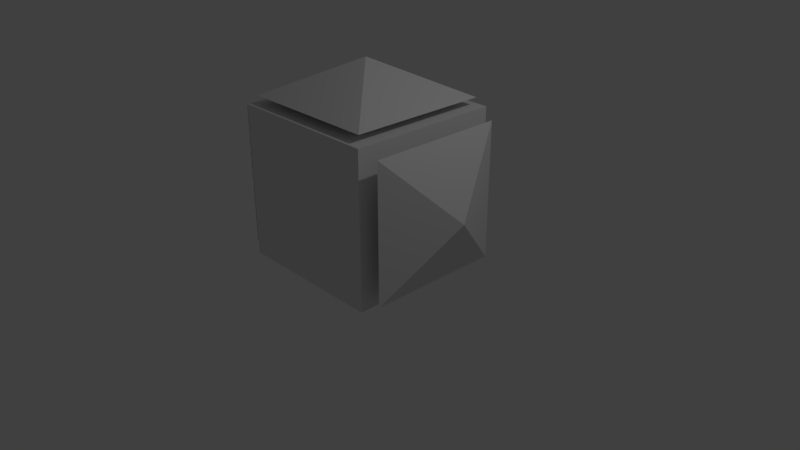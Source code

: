 # Source: WalkE.blend  (saved by Blender 2.78.0; exported with 4.5.12 LTS)
import bpy
from mathutils import Matrix  # noqa: F401  (used for matrix-valued properties, if any)

bpy.ops.wm.read_factory_settings(use_empty=True)
scene = bpy.context.scene
scene.name = 'Scene'

# ---- collections
col_collection_1 = bpy.data.collections.new('Collection 1'); scene.collection.children.link(col_collection_1)

# ---- materials (node trees are filled in below, after node groups)
mat_walkematerial = bpy.data.materials.new('WalkEMaterial')
mat_walkematerial.alpha_threshold = 0.0
mat_walkematerial.use_transparent_shadow = False
mat_walkematerial.roughness = 0.5
mat_walkematerial.line_color = (0.0, 0.0, 0.0, 1.0)

# ---- material node trees

# ---- world
world_world = bpy.data.worlds.new('World'); scene.world = world_world
world_world.color = (0.05088, 0.05088, 0.05088)
world_world.use_sun_shadow = False
world_world.sun_shadow_jitter_overblur = 0.0
world_world.cycles.sampling_method = 'MANUAL'

# ---- cameras
cam_camera = bpy.data.cameras.new('Camera')
cam_camera.clip_end = 100.0
cam_camera.lens = 35.0
cam_camera.sensor_width = 32.0
cam_camera.sensor_height = 18.0
cam_camera.ortho_scale = 7.314
cam_camera.dof.focus_distance = 0.0
cam_camera.dof.aperture_fstop = 128.0

# ---- lights
light_lamp = bpy.data.lights.new('Lamp', 'POINT')
light_lamp.transmission_factor = 0.0
light_lamp.cutoff_distance = 30.0
light_lamp.energy = 100.0
light_lamp.shadow_buffer_clip_start = 1.001
light_lamp.shadow_soft_size = 0.1
light_lamp.shadow_maximum_resolution = 0.006
light_lamp.use_absolute_resolution = True

# ---- meshes
me_cube = bpy.data.meshes.new('Cube')
me_cube.from_pydata([(1.0, 1.0, -0.0006646), (1.0, -1.0, -0.0006646), (-1.0, -1.0, -0.0006646), (-1.0, 1.0, -0.0006646), (1.0, 1.0, 1.999), (1.0, -1.0, 1.999), (-1.0, -1.0, 1.999), (-1.0, 1.0, 1.999), (-1.0, -0.3312, 1.331), (-1.0, 0.3312, 0.6681), (-1.0, -0.3312, 0.6681), (1.0, -0.335, 0.6643), (1.0, 0.335, 0.6643), (-1.0, 0.3312, 1.331), (1.0, 0.335, 1.334), (1.0, -0.335, 1.334), (0.3418, 0.3418, 1.999), (0.3418, -0.3418, 1.999), (-0.3418, -0.3418, 1.999), (-0.3418, 0.3418, 1.999), (0.3418, 0.3418, 2.108), (0.3418, -0.3418, 2.108), (-0.3418, -0.3418, 2.108), (-0.3418, 0.3418, 2.108), (0.9144, 0.9144, 2.108), (0.9144, -0.9144, 2.108), (-0.9144, -0.9144, 2.108), (-0.9144, 0.9144, 2.108), (-1.49e-07, -1.788e-07, 2.588), (-1.139, -0.3312, 0.6681), (-1.139, 0.3312, 0.6681), (-1.139, -0.3312, 1.331), (-1.139, 0.3312, 1.331), (-1.139, -0.9176, 0.0817), (-1.139, 0.9176, 0.0817), (-1.139, -0.9176, 1.917), (-1.139, 0.9176, 1.917), (-1.527, 1.937e-07, 0.9993), (1.186, 0.335, 1.334), (1.186, 0.335, 0.6643), (1.186, -0.335, 0.6643), (1.186, -0.335, 1.334), (1.186, 0.8976, 1.897), (1.186, 0.8976, 0.1017), (1.186, -0.8976, 0.1017), (1.186, -0.8976, 1.897), (1.62, -3.129e-07, 0.9993)], [], [(0, 1, 2, 3), (0, 4, 14, 12), (7, 3, 9, 13), (1, 5, 6, 2), (7, 6, 18, 19), (4, 0, 3, 7), (4, 5, 15, 14), (5, 4, 16, 17), (6, 5, 17, 18), (4, 7, 19, 16), (2, 6, 8, 10), (1, 0, 12, 11), (5, 1, 11, 15), (18, 17, 21, 22), (3, 2, 10, 9), (6, 7, 13, 8), (19, 18, 22, 23), (17, 16, 20, 21), (16, 19, 23, 20), (23, 22, 26, 27), (21, 20, 24, 25), (22, 21, 25, 26), (20, 23, 27, 24), (25, 24, 28), (26, 25, 28), (24, 27, 28), (27, 26, 28), (10, 8, 31, 29), (8, 13, 32, 31), (9, 10, 29, 30), (13, 9, 30, 32), (32, 30, 34, 36), (31, 32, 36, 35), (29, 31, 35, 33), (30, 29, 33, 34), (35, 36, 37), (33, 35, 37), (36, 34, 37), (34, 33, 37), (11, 12, 39, 40), (15, 11, 40, 41), (14, 15, 41, 38), (12, 14, 38, 39), (39, 38, 42, 43), (38, 41, 45, 42), (41, 40, 44, 45), (40, 39, 43, 44), (42, 45, 46), (43, 42, 46), (45, 44, 46), (44, 43, 46)])
_uv = me_cube.uv_layers.new(name='UVMap')
_uv.uv.foreach_set('vector', [0.5452, 0.007445, 0.8141, 0.007445, 0.8141, 0.2659, 0.5452, 0.2659, 0.2763, 0.2659, 0.2763, 0.5243, 0.1869, 0.4384, 0.1869, 0.3518, 0.5452, 0.2659, 0.814, 0.2659, 0.7241, 0.3523, 0.6351, 0.3523, 0.2763, 0.2659, 0.007445, 0.2659, 0.007445, 0.007445, 0.2763, 0.007445, 0.2763, 0.007445, 0.5452, 0.007445, 0.4567, 0.09249, 0.3648, 0.09249, 0.2763, 0.2659, 0.5452, 0.2659, 0.5452, 0.5243, 0.2763, 0.5243, 0.2763, 0.5243, 0.007445, 0.5243, 0.09685, 0.4384, 0.1869, 0.4384, 0.5452, 0.2659, 0.2763, 0.2659, 0.3648, 0.1808, 0.4567, 0.1808, 0.5452, 0.007445, 0.5452, 0.2659, 0.4567, 0.1808, 0.4567, 0.09249, 0.2763, 0.2659, 0.2763, 0.007445, 0.3648, 0.09249, 0.3648, 0.1808, 0.814, 0.5243, 0.5452, 0.5243, 0.6351, 0.4379, 0.7241, 0.4379, 0.007445, 0.2659, 0.2763, 0.2659, 0.1869, 0.3518, 0.09685, 0.3518, 0.007445, 0.5243, 0.007445, 0.2659, 0.09685, 0.3518, 0.09685, 0.4384, 0.9073, 0.09555, 0.9073, 0.1839, 0.882, 0.1839, 0.882, 0.09555, 0.814, 0.2659, 0.814, 0.5243, 0.7241, 0.4379, 0.7241, 0.3523, 0.5452, 0.5243, 0.5452, 0.2659, 0.6351, 0.3523, 0.6351, 0.4379, 0.9396, 0.3557, 0.9396, 0.4441, 0.9143, 0.4441, 0.9143, 0.3557, 0.9396, 0.2674, 0.9396, 0.3557, 0.9143, 0.3557, 0.9143, 0.2674, 0.9073, 0.1839, 0.9073, 0.09555, 0.9326, 0.09555, 0.9326, 0.1839, 0.9156, 0.5983, 0.8237, 0.5983, 0.7467, 0.5243, 0.9926, 0.5243, 0.8237, 0.6866, 0.9156, 0.6866, 0.9926, 0.7606, 0.7467, 0.7606, 0.8237, 0.5983, 0.8237, 0.6866, 0.7467, 0.7606, 0.7467, 0.5243, 0.9156, 0.6866, 0.9156, 0.5983, 0.9926, 0.5243, 0.9926, 0.7606, 0.5008, 0.5243, 0.7467, 0.5243, 0.6237, 0.6424, 0.5008, 0.7606, 0.5008, 0.5243, 0.6237, 0.6424, 0.7467, 0.5243, 0.7467, 0.7606, 0.6237, 0.6424, 0.7467, 0.7606, 0.5008, 0.7606, 0.6237, 0.6424, 0.8817, 0.353, 0.8817, 0.2674, 0.9143, 0.2674, 0.9143, 0.353, 0.8817, 0.4396, 0.8817, 0.354, 0.9143, 0.354, 0.9143, 0.4396, 0.8817, 0.5252, 0.8817, 0.4396, 0.9143, 0.4396, 0.9143, 0.5252, 0.9146, 0.008972, 0.9146, 0.09457, 0.882, 0.09457, 0.882, 0.008972, 0.08629, 0.6857, 0.1754, 0.6857, 0.2542, 0.7614, 0.007445, 0.7614, 0.08629, 0.6001, 0.08629, 0.6857, 0.007445, 0.7614, 0.007445, 0.5243, 0.1754, 0.6001, 0.08629, 0.6001, 0.007445, 0.5243, 0.2542, 0.5243, 0.1754, 0.6857, 0.1754, 0.6001, 0.2542, 0.5243, 0.2542, 0.7614, 0.2542, 0.7614, 0.2542, 0.5243, 0.3758, 0.6429, 0.5008, 0.7614, 0.2542, 0.7614, 0.3758, 0.6429, 0.2542, 0.5243, 0.5008, 0.5243, 0.3758, 0.6429, 0.5008, 0.5243, 0.5008, 0.7614, 0.3758, 0.6429, 0.882, 0.09555, 0.882, 0.1821, 0.8386, 0.1821, 0.8386, 0.09555, 0.8817, 0.2674, 0.8817, 0.354, 0.8383, 0.354, 0.8383, 0.2674, 0.8386, 0.09555, 0.8386, 0.008972, 0.882, 0.008972, 0.882, 0.09555, 0.8817, 0.354, 0.8817, 0.4406, 0.8383, 0.4406, 0.8383, 0.354, 0.8178, 0.9199, 0.9078, 0.9199, 0.9834, 0.9926, 0.7422, 0.9926, 0.9078, 0.9199, 0.9078, 0.8333, 0.9834, 0.7606, 0.9834, 0.9926, 0.9078, 0.8333, 0.8178, 0.8333, 0.7422, 0.7606, 0.9834, 0.7606, 0.8178, 0.8333, 0.8178, 0.9199, 0.7422, 0.9926, 0.7422, 0.7606, 0.5008, 0.9926, 0.5008, 0.7606, 0.6215, 0.8766, 0.7422, 0.9926, 0.5008, 0.9926, 0.6215, 0.8766, 0.5008, 0.7606, 0.7422, 0.7606, 0.6215, 0.8766, 0.7422, 0.7606, 0.7422, 0.9926, 0.6215, 0.8766])
_ca = me_cube.color_attributes.new('Col', 'BYTE_COLOR', 'CORNER')
_ca.data.foreach_set('color', [1.0, 1.0, 1.0, 1.0, 1.0, 1.0, 1.0, 1.0, 1.0, 1.0, 1.0, 1.0, 1.0, 1.0, 1.0, 1.0, 1.0, 1.0, 1.0, 1.0, 1.0, 1.0, 1.0, 1.0, 1.0, 1.0, 1.0, 1.0, 1.0, 1.0, 1.0, 1.0, 1.0, 1.0, 1.0, 1.0, 1.0, 1.0, 1.0, 1.0, 1.0, 1.0, 1.0, 1.0, 1.0, 1.0, 1.0, 1.0, 1.0, 1.0, 1.0, 1.0, 1.0, 1.0, 1.0, 1.0, 1.0, 1.0, 1.0, 1.0, 1.0, 1.0, 1.0, 1.0, 1.0, 1.0, 1.0, 1.0, 1.0, 1.0, 1.0, 1.0, 1.0, 1.0, 1.0, 1.0, 1.0, 1.0, 1.0, 1.0, 1.0, 1.0, 1.0, 1.0, 1.0, 1.0, 1.0, 1.0, 1.0, 1.0, 1.0, 1.0, 1.0, 1.0, 1.0, 1.0, 1.0, 1.0, 1.0, 1.0, 1.0, 1.0, 1.0, 1.0, 1.0, 1.0, 1.0, 1.0, 1.0, 1.0, 1.0, 1.0, 1.0, 1.0, 1.0, 1.0, 1.0, 1.0, 1.0, 1.0, 1.0, 1.0, 1.0, 1.0, 1.0, 1.0, 1.0, 1.0, 1.0, 1.0, 1.0, 1.0, 1.0, 1.0, 1.0, 1.0, 1.0, 1.0, 1.0, 1.0, 1.0, 1.0, 1.0, 1.0, 1.0, 1.0, 1.0, 1.0, 1.0, 1.0, 1.0, 1.0, 1.0, 1.0, 1.0, 1.0, 1.0, 1.0, 1.0, 1.0, 1.0, 1.0, 1.0, 1.0, 1.0, 1.0, 1.0, 1.0, 1.0, 1.0, 1.0, 1.0, 1.0, 1.0, 1.0, 1.0, 1.0, 1.0, 1.0, 1.0, 1.0, 1.0, 1.0, 1.0, 1.0, 1.0, 1.0, 1.0, 1.0, 1.0, 1.0, 1.0, 1.0, 1.0, 1.0, 1.0, 1.0, 1.0, 1.0, 1.0, 1.0, 1.0, 1.0, 1.0, 1.0, 1.0, 1.0, 1.0, 1.0, 1.0, 1.0, 1.0, 1.0, 1.0, 1.0, 1.0, 1.0, 1.0, 1.0, 1.0, 1.0, 1.0, 1.0, 1.0, 1.0, 1.0, 1.0, 1.0, 1.0, 1.0, 1.0, 1.0, 1.0, 1.0, 1.0, 1.0, 1.0, 1.0, 1.0, 1.0, 1.0, 1.0, 1.0, 1.0, 1.0, 1.0, 1.0, 1.0, 1.0, 1.0, 1.0, 1.0, 1.0, 1.0, 1.0, 1.0, 1.0, 1.0, 1.0, 1.0, 1.0, 1.0, 1.0, 1.0, 1.0, 1.0, 1.0, 1.0, 1.0, 1.0, 1.0, 1.0, 1.0, 1.0, 1.0, 1.0, 1.0, 1.0, 1.0, 1.0, 1.0, 1.0, 1.0, 1.0, 1.0, 1.0, 1.0, 1.0, 1.0, 1.0, 1.0, 1.0, 1.0, 1.0, 1.0, 1.0, 1.0, 1.0, 1.0, 1.0, 1.0, 1.0, 1.0, 1.0, 1.0, 0.0, 0.0006071, 1.0, 1.0, 0.0, 0.0006071, 1.0, 1.0, 0.0, 0.0006071, 1.0, 1.0, 0.0, 0.0006071, 1.0, 1.0, 0.0, 0.0006071, 1.0, 1.0, 0.0, 0.0006071, 1.0, 1.0, 0.0, 0.0006071, 1.0, 1.0, 0.0, 0.0006071, 1.0, 1.0, 0.0, 0.0006071, 1.0, 1.0, 0.0, 0.0006071, 1.0, 1.0, 0.0, 0.0006071, 1.0, 1.0, 0.0, 0.0006071, 1.0, 1.0, 0.0, 0.0006071, 1.0, 1.0, 0.0, 0.0006071, 1.0, 1.0, 0.0, 0.0006071, 1.0, 1.0, 0.0, 0.0006071, 1.0, 1.0, 0.0, 0.0006071, 1.0, 1.0, 0.0, 0.0006071, 1.0, 1.0, 0.0, 0.0006071, 1.0, 1.0, 0.0, 0.0006071, 1.0, 1.0, 0.0, 0.0006071, 1.0, 1.0, 0.0, 0.0006071, 1.0, 1.0, 0.0, 0.0006071, 1.0, 1.0, 0.0, 0.0006071, 1.0, 1.0, 0.0, 0.0006071, 1.0, 1.0, 0.0, 0.0006071, 1.0, 1.0, 0.0, 0.0006071, 1.0, 1.0, 0.0, 0.0006071, 1.0, 1.0, 1.0, 1.0, 1.0, 1.0, 1.0, 1.0, 1.0, 1.0, 1.0, 1.0, 1.0, 1.0, 1.0, 1.0, 1.0, 1.0, 1.0, 1.0, 1.0, 1.0, 1.0, 1.0, 1.0, 1.0, 1.0, 1.0, 1.0, 1.0, 1.0, 1.0, 1.0, 1.0, 1.0, 1.0, 1.0, 1.0, 1.0, 1.0, 1.0, 1.0, 1.0, 1.0, 1.0, 1.0, 1.0, 1.0, 1.0, 1.0, 1.0, 1.0, 1.0, 1.0, 1.0, 1.0, 1.0, 1.0, 1.0, 1.0, 1.0, 1.0, 1.0, 1.0, 1.0, 1.0, 0.0, 0.0006071, 1.0, 1.0, 0.0, 0.0006071, 1.0, 1.0, 0.0, 0.0006071, 1.0, 1.0, 0.0, 0.0006071, 1.0, 1.0, 0.0, 0.0006071, 1.0, 1.0, 0.0, 0.0006071, 1.0, 1.0, 0.0, 0.0006071, 1.0, 1.0, 0.0, 0.0006071, 1.0, 1.0, 1.0, 1.0, 1.0, 1.0, 1.0, 1.0, 1.0, 1.0, 1.0, 1.0, 1.0, 1.0, 1.0, 1.0, 1.0, 1.0, 0.0, 0.0006071, 1.0, 1.0, 0.0, 0.0006071, 1.0, 1.0, 0.0, 0.0006071, 1.0, 1.0, 0.0, 0.0006071, 1.0, 1.0, 0.0, 0.0006071, 1.0, 1.0, 0.0, 0.0006071, 1.0, 1.0, 0.0, 0.0006071, 1.0, 1.0, 0.0, 0.0006071, 1.0, 1.0, 0.0, 0.0006071, 1.0, 1.0, 0.0, 0.0006071, 1.0, 1.0, 0.0, 0.0006071, 1.0, 1.0, 0.0003035, 0.0009106, 1.0, 1.0, 0.0006071, 0.001214, 1.0, 1.0, 0.0003035, 0.0009106, 1.0, 1.0, 0.0, 0.0006071, 1.0, 1.0, 0.0006071, 0.001214, 1.0, 1.0, 1.0, 1.0, 1.0, 1.0, 1.0, 1.0, 1.0, 1.0, 1.0, 1.0, 1.0, 1.0, 1.0, 1.0, 1.0, 1.0, 1.0, 1.0, 1.0, 1.0, 1.0, 1.0, 1.0, 1.0, 1.0, 1.0, 1.0, 1.0, 1.0, 1.0, 1.0, 1.0, 1.0, 1.0, 1.0, 1.0, 1.0, 1.0, 1.0, 1.0, 1.0, 1.0, 1.0, 1.0, 1.0, 1.0, 1.0, 1.0, 1.0, 1.0, 1.0, 1.0, 1.0, 1.0, 1.0, 1.0, 1.0, 1.0, 1.0, 1.0, 1.0, 1.0, 1.0, 1.0, 1.0, 1.0, 1.0, 1.0, 1.0, 1.0, 1.0, 1.0, 1.0, 1.0, 1.0, 1.0, 1.0, 1.0, 1.0, 1.0, 1.0, 1.0, 1.0, 1.0, 1.0, 1.0, 1.0, 1.0, 1.0, 1.0, 1.0, 1.0, 1.0, 1.0, 1.0, 1.0, 1.0, 1.0, 1.0, 1.0, 1.0, 1.0, 1.0, 1.0, 1.0, 1.0, 1.0, 1.0, 1.0, 1.0, 1.0, 1.0, 0.6105, 0.6105, 1.0, 1.0, 1.0, 1.0, 1.0, 1.0, 1.0, 1.0, 1.0, 1.0, 1.0, 1.0, 1.0, 1.0, 0.0, 0.0006071, 1.0, 1.0, 0.0, 0.0006071, 1.0, 1.0, 0.0, 0.0006071, 1.0, 1.0, 0.0, 0.0006071, 1.0, 1.0, 0.0, 0.0006071, 1.0, 1.0, 0.0, 0.0006071, 1.0, 1.0, 0.0, 0.0006071, 1.0, 1.0, 0.0, 0.0006071, 1.0, 1.0, 0.0, 0.0006071, 1.0, 1.0, 0.0003035, 0.0009106, 1.0, 1.0, 0.0, 0.0006071, 1.0, 1.0, 0.0, 0.0006071, 1.0])
me_cube.materials.append(mat_walkematerial)
me_cube.use_remesh_preserve_volume = False
me_cube.use_remesh_preserve_attributes = False
me_cube.use_mirror_vertex_groups = False
me_cube.use_paint_bone_selection = False
me_cube.use_paint_mask = True
me_cube.update()

# ---- objects
ob_walke = bpy.data.objects.new('WalkE', me_cube)
ob_lamp = bpy.data.objects.new('Lamp', light_lamp)
ob_camera = bpy.data.objects.new('Camera', cam_camera)

# ---- transforms, parenting, visibility, modifiers, constraints
ob_walke.location = (0.0, 0.0, 0.0)
ob_walke.lock_rotations_4d = False
ob_walke.empty_display_type = 'ARROWS'
ob_walke.lineart.crease_threshold = 0.0
ob_lamp.location = (4.076, 1.005, 5.904)
ob_lamp.rotation_euler = (0.6503, 0.05522, 1.866)
ob_lamp.lock_rotations_4d = False
ob_lamp.empty_display_type = 'ARROWS'
ob_lamp.color = (0.0, 0.0, 0.0, 0.0)
ob_lamp.lineart.crease_threshold = 0.0
ob_camera.location = (7.481, -6.508, 5.344)
ob_camera.rotation_euler = (1.109, 0.0, 0.8149)
ob_camera.lock_rotations_4d = False
ob_camera.empty_display_type = 'ARROWS'
ob_camera.color = (0.0, 0.0, 0.0, 0.0)
ob_camera.display_type = 'WIRE'
ob_camera.lineart.crease_threshold = 0.0

# ---- collection membership
col_collection_1.objects.link(ob_walke)
col_collection_1.objects.link(ob_lamp)
col_collection_1.objects.link(ob_camera)

# ---- scene / render settings (as saved in the file)
scene.camera = ob_camera
scene.frame_start = 1; scene.frame_end = 250; scene.frame_set(0)
scene.render.engine = 'BLENDER_EEVEE_NEXT'
scene.render.resolution_percentage = 50
scene.render.dither_intensity = 0.0
scene.cycles.use_denoising = False
scene.cycles.samples = 128
scene.cycles.sampling_pattern = 'TABULATED_SOBOL'
scene.cycles.light_sampling_threshold = 0.0
scene.cycles.use_adaptive_sampling = False
scene.cycles.use_light_tree = False
scene.cycles.blur_glossy = 0.0
scene.cycles.sample_clamp_indirect = 0.0
scene.view_settings.view_transform = 'Standard'
bpy.context.view_layer.update()
